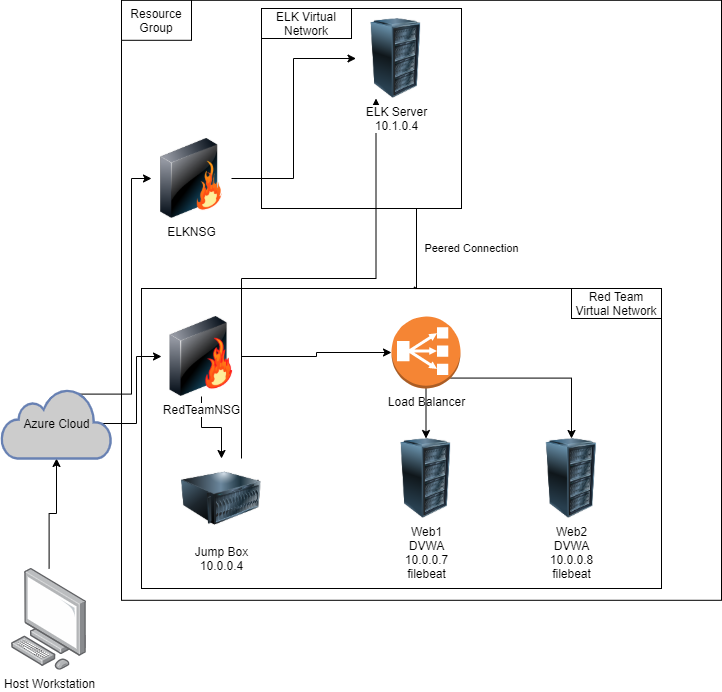

The diagram above was exported from draw.io. Its source (the exported page's mxGraphModel, read from the mxfile embedded in the PNG):
<mxGraphModel dx="2062" dy="1097" grid="1" gridSize="10" guides="1" tooltips="1" connect="1" arrows="1" fold="1" page="1" pageScale="1" pageWidth="850" pageHeight="1100" math="0" shadow="0">
  <root>
    <mxCell id="0" />
    <mxCell id="1" parent="0" />
    <mxCell id="pVIorxiITvvbQI7OdgHA-3" value="" style="whiteSpace=wrap;html=1;aspect=fixed;" vertex="1" parent="1">
      <mxGeometry x="170" y="51.8" width="600" height="600" as="geometry" />
    </mxCell>
    <mxCell id="pVIorxiITvvbQI7OdgHA-40" value="Peered Connection" style="edgeStyle=elbowEdgeStyle;rounded=0;orthogonalLoop=1;jettySize=auto;html=1;exitX=0.75;exitY=1;exitDx=0;exitDy=0;entryX=0.54;entryY=0.007;entryDx=0;entryDy=0;entryPerimeter=0;fontColor=#000000;" edge="1" parent="1" source="pVIorxiITvvbQI7OdgHA-10" target="pVIorxiITvvbQI7OdgHA-35">
      <mxGeometry x="-0.0312" y="55" relative="1" as="geometry">
        <mxPoint as="offset" />
      </mxGeometry>
    </mxCell>
    <mxCell id="pVIorxiITvvbQI7OdgHA-10" value="" style="whiteSpace=wrap;html=1;aspect=fixed;" vertex="1" parent="1">
      <mxGeometry x="310" y="60" width="200" height="200" as="geometry" />
    </mxCell>
    <mxCell id="pVIorxiITvvbQI7OdgHA-35" value="" style="rounded=0;whiteSpace=wrap;html=1;fontColor=#000000;" vertex="1" parent="1">
      <mxGeometry x="190" y="340" width="520" height="300" as="geometry" />
    </mxCell>
    <mxCell id="pVIorxiITvvbQI7OdgHA-16" style="edgeStyle=orthogonalEdgeStyle;rounded=0;orthogonalLoop=1;jettySize=auto;html=1;" edge="1" parent="1" source="pVIorxiITvvbQI7OdgHA-1" target="pVIorxiITvvbQI7OdgHA-2">
      <mxGeometry relative="1" as="geometry" />
    </mxCell>
    <mxCell id="pVIorxiITvvbQI7OdgHA-1" value="Host Workstation" style="points=[];aspect=fixed;html=1;align=center;shadow=0;dashed=0;image;image=img/lib/allied_telesis/computer_and_terminals/Personal_Computer.svg;" vertex="1" parent="1">
      <mxGeometry x="60" y="620" width="75.11" height="101.8" as="geometry" />
    </mxCell>
    <mxCell id="pVIorxiITvvbQI7OdgHA-17" style="edgeStyle=orthogonalEdgeStyle;rounded=0;orthogonalLoop=1;jettySize=auto;html=1;exitX=0.91;exitY=0.5;exitDx=0;exitDy=0;exitPerimeter=0;" edge="1" parent="1" source="pVIorxiITvvbQI7OdgHA-2" target="pVIorxiITvvbQI7OdgHA-15">
      <mxGeometry relative="1" as="geometry" />
    </mxCell>
    <mxCell id="pVIorxiITvvbQI7OdgHA-32" style="edgeStyle=orthogonalEdgeStyle;rounded=0;orthogonalLoop=1;jettySize=auto;html=1;exitX=0.5;exitY=0.08;exitDx=0;exitDy=0;exitPerimeter=0;entryX=0;entryY=0.5;entryDx=0;entryDy=0;fontColor=#000000;" edge="1" parent="1" source="pVIorxiITvvbQI7OdgHA-2" target="pVIorxiITvvbQI7OdgHA-22">
      <mxGeometry relative="1" as="geometry" />
    </mxCell>
    <mxCell id="pVIorxiITvvbQI7OdgHA-2" value="&lt;font color=&quot;#000000&quot;&gt;Azure Cloud&lt;/font&gt;" style="html=1;outlineConnect=0;fillColor=#CCCCCC;strokeColor=#6881B3;gradientColor=none;gradientDirection=north;strokeWidth=2;shape=mxgraph.networks.cloud;fontColor=#ffffff;" vertex="1" parent="1">
      <mxGeometry x="50" y="440" width="110" height="70" as="geometry" />
    </mxCell>
    <mxCell id="pVIorxiITvvbQI7OdgHA-33" style="edgeStyle=orthogonalEdgeStyle;rounded=0;orthogonalLoop=1;jettySize=auto;html=1;exitX=0.75;exitY=0;exitDx=0;exitDy=0;entryX=0.25;entryY=1;entryDx=0;entryDy=0;fontColor=#000000;" edge="1" parent="1" source="pVIorxiITvvbQI7OdgHA-6" target="pVIorxiITvvbQI7OdgHA-12">
      <mxGeometry relative="1" as="geometry" />
    </mxCell>
    <mxCell id="pVIorxiITvvbQI7OdgHA-6" value="Jump Box&lt;br&gt;10.0.0.4" style="image;html=1;image=img/lib/clip_art/computers/Server_128x128.png" vertex="1" parent="1">
      <mxGeometry x="230" y="510" width="80" height="80" as="geometry" />
    </mxCell>
    <mxCell id="pVIorxiITvvbQI7OdgHA-21" style="edgeStyle=orthogonalEdgeStyle;rounded=0;orthogonalLoop=1;jettySize=auto;html=1;exitX=0.855;exitY=0.855;exitDx=0;exitDy=0;exitPerimeter=0;entryX=0.5;entryY=0;entryDx=0;entryDy=0;" edge="1" parent="1" source="pVIorxiITvvbQI7OdgHA-8" target="pVIorxiITvvbQI7OdgHA-14">
      <mxGeometry relative="1" as="geometry" />
    </mxCell>
    <mxCell id="pVIorxiITvvbQI7OdgHA-37" style="edgeStyle=none;rounded=0;orthogonalLoop=1;jettySize=auto;html=1;exitX=0.5;exitY=1;exitDx=0;exitDy=0;exitPerimeter=0;fontColor=#000000;" edge="1" parent="1" source="pVIorxiITvvbQI7OdgHA-8" target="pVIorxiITvvbQI7OdgHA-13">
      <mxGeometry relative="1" as="geometry" />
    </mxCell>
    <mxCell id="pVIorxiITvvbQI7OdgHA-8" value="Load Balancer" style="outlineConnect=0;dashed=0;verticalLabelPosition=bottom;verticalAlign=top;align=center;html=1;shape=mxgraph.aws3.classic_load_balancer;fillColor=#F58534;gradientColor=none;" vertex="1" parent="1">
      <mxGeometry x="440" y="368" width="69" height="72" as="geometry" />
    </mxCell>
    <mxCell id="pVIorxiITvvbQI7OdgHA-12" value="ELK Server&lt;br&gt;10.1.0.4" style="image;html=1;image=img/lib/clip_art/computers/Server_Rack_128x128.png" vertex="1" parent="1">
      <mxGeometry x="404.5" y="70" width="80" height="80" as="geometry" />
    </mxCell>
    <mxCell id="pVIorxiITvvbQI7OdgHA-13" value="Web1&lt;br&gt;DVWA&lt;br&gt;10.0.0.7&lt;br&gt;filebeat" style="image;html=1;image=img/lib/clip_art/computers/Server_Rack_128x128.png" vertex="1" parent="1">
      <mxGeometry x="434.5" y="490" width="80" height="80" as="geometry" />
    </mxCell>
    <mxCell id="pVIorxiITvvbQI7OdgHA-14" value="Web2&lt;br&gt;DVWA&lt;br&gt;10.0.0.8&lt;br&gt;filebeat" style="image;html=1;image=img/lib/clip_art/computers/Server_Rack_128x128.png" vertex="1" parent="1">
      <mxGeometry x="580" y="490" width="80" height="80" as="geometry" />
    </mxCell>
    <mxCell id="pVIorxiITvvbQI7OdgHA-18" style="edgeStyle=orthogonalEdgeStyle;rounded=0;orthogonalLoop=1;jettySize=auto;html=1;exitX=0.5;exitY=1;exitDx=0;exitDy=0;" edge="1" parent="1" source="pVIorxiITvvbQI7OdgHA-15" target="pVIorxiITvvbQI7OdgHA-6">
      <mxGeometry relative="1" as="geometry" />
    </mxCell>
    <mxCell id="pVIorxiITvvbQI7OdgHA-19" style="edgeStyle=orthogonalEdgeStyle;rounded=0;orthogonalLoop=1;jettySize=auto;html=1;exitX=1;exitY=0.5;exitDx=0;exitDy=0;entryX=0;entryY=0.5;entryDx=0;entryDy=0;entryPerimeter=0;" edge="1" parent="1" source="pVIorxiITvvbQI7OdgHA-15" target="pVIorxiITvvbQI7OdgHA-8">
      <mxGeometry relative="1" as="geometry" />
    </mxCell>
    <mxCell id="pVIorxiITvvbQI7OdgHA-15" value="RedTeamNSG" style="image;html=1;image=img/lib/clip_art/networking/Firewall-page1_128x128.png" vertex="1" parent="1">
      <mxGeometry x="210" y="368" width="80" height="80" as="geometry" />
    </mxCell>
    <mxCell id="pVIorxiITvvbQI7OdgHA-39" style="edgeStyle=elbowEdgeStyle;rounded=0;orthogonalLoop=1;jettySize=auto;html=1;exitX=1;exitY=0.5;exitDx=0;exitDy=0;entryX=0;entryY=0.5;entryDx=0;entryDy=0;fontColor=#000000;" edge="1" parent="1" source="pVIorxiITvvbQI7OdgHA-22" target="pVIorxiITvvbQI7OdgHA-12">
      <mxGeometry relative="1" as="geometry" />
    </mxCell>
    <mxCell id="pVIorxiITvvbQI7OdgHA-22" value="ELKNSG" style="image;html=1;image=img/lib/clip_art/networking/Firewall_128x128.png" vertex="1" parent="1">
      <mxGeometry x="200" y="190" width="80" height="80" as="geometry" />
    </mxCell>
    <mxCell id="pVIorxiITvvbQI7OdgHA-27" value="ELK Virtual Network" style="rounded=0;whiteSpace=wrap;html=1;fontColor=#000000;" vertex="1" parent="1">
      <mxGeometry x="310" y="60" width="90" height="30" as="geometry" />
    </mxCell>
    <mxCell id="pVIorxiITvvbQI7OdgHA-30" value="Red Team Virtual Network" style="rounded=0;whiteSpace=wrap;html=1;fontColor=#000000;" vertex="1" parent="1">
      <mxGeometry x="620" y="339.99999999999994" width="90" height="30" as="geometry" />
    </mxCell>
    <mxCell id="pVIorxiITvvbQI7OdgHA-31" value="Resource Group" style="rounded=0;whiteSpace=wrap;html=1;fontColor=#000000;" vertex="1" parent="1">
      <mxGeometry x="170" y="51.80000000000001" width="70" height="40" as="geometry" />
    </mxCell>
  </root>
</mxGraphModel>